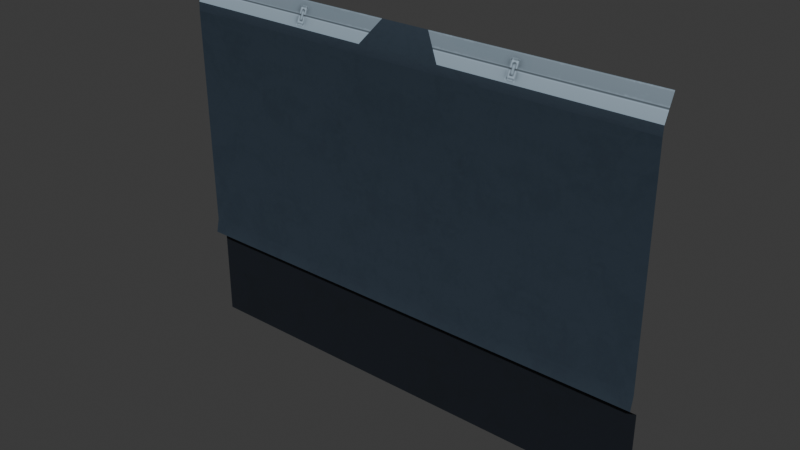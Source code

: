 # Source: FoundryWall.blend  (saved by Blender 5.2.45; exported with 4.5.12 LTS)
import bpy
from mathutils import Matrix  # noqa: F401  (used for matrix-valued properties, if any)

bpy.ops.wm.read_factory_settings(use_empty=True)
scene = bpy.context.scene
scene.name = 'Scene'

# ---- collections
col_collection = bpy.data.collections.new('Collection'); scene.collection.children.link(col_collection)

# ---- images (referenced by path relative to the original .blend; pixels are not part of the script)
import os
ASSET_DIR = os.environ.get("B2B_ASSET_DIR", "")  # directory of the original .blend (textures are referenced by path, not embedded)
HERE = os.path.dirname(os.path.abspath(__file__))  # packed textures are extracted next to this script under _unpacked/

def load_image(name, relpath, width, height, colorspace="sRGB"):
    """Load a texture the original file referenced (path relative to the .blend, or extracted next to this script)."""
    p = next((c for c in (os.path.join(HERE, relpath), os.path.join(ASSET_DIR, relpath)) if relpath and os.path.exists(c)), "")
    if p:
        img = bpy.data.images.load(p, check_existing=True)
        img.name = name
    else:  # same state as the original file: an image datablock whose file is absent (Cycles renders it pink)
        img = bpy.data.images.new(name, width, height)
        img.source = "FILE"
        img.filepath = "//" + (relpath or name)
    img.colorspace_settings.name = colorspace
    return img
img_t_trim_02_basecolor_red_png_secondarymetal = load_image('T_Trim_02_BaseColor_Red_png_SecondaryMetal', '_unpacked/T_Trim_02_BaseColor_Red_png_SecondaryMetal.3662d2f2.png', 512, 512, 'sRGB')
img_t_trim_03_basecolor_png_darkmetal = load_image('T_Trim_03_BaseColor_png_DarkMetal', '_unpacked/T_Trim_03_BaseColor_png_DarkMetal.1aa67ffe.png', 512, 512, 'sRGB')
img_t_trim_03_cables_png_panelplastic = load_image('T_Trim_03_Cables_png_PanelPlastic', '_unpacked/T_Trim_03_Cables_png_PanelPlastic.b7751112.png', 512, 512, 'sRGB')

# ---- materials (node trees are filled in below, after node groups)
mat_rf_foundrywall_00_secondarymetal = bpy.data.materials.new('RF_FoundryWall_00_SecondaryMetal')
mat_rf_foundrywall_01_darkmetal = bpy.data.materials.new('RF_FoundryWall_01_DarkMetal')
mat_rf_foundrywall_02_panelplastic = bpy.data.materials.new('RF_FoundryWall_02_PanelPlastic')

# ---- material node trees
mat_rf_foundrywall_00_secondarymetal.use_nodes = True; mat_rf_foundrywall_00_secondarymetal.node_tree.nodes.clear()
_N = mat_rf_foundrywall_00_secondarymetal.node_tree.nodes; _L = mat_rf_foundrywall_00_secondarymetal.node_tree.links
n0 = _N.new('ShaderNodeBsdfPrincipled'); n0.name = 'Principled BSDF'; n0.location = (0, 0)
n0.inputs[1].default_value = 0.25
n0.inputs[2].default_value = 0.6
n0.inputs[10].default_value = 0.005
n1 = _N.new('ShaderNodeOutputMaterial'); n1.name = 'Material Output'; n1.location = (0, 0)
n2 = _N.new('ShaderNodeTexImage'); n2.name = 'Image Texture'; n2.location = (0, 0)
n2.image = img_t_trim_02_basecolor_red_png_secondarymetal
_L.new(n0.outputs[0], n1.inputs[0])
_L.new(n2.outputs[0], n0.inputs[0])
n1.is_active_output = True
mat_rf_foundrywall_01_darkmetal.use_nodes = True; mat_rf_foundrywall_01_darkmetal.node_tree.nodes.clear()
_N = mat_rf_foundrywall_01_darkmetal.node_tree.nodes; _L = mat_rf_foundrywall_01_darkmetal.node_tree.links
n0 = _N.new('ShaderNodeBsdfPrincipled'); n0.name = 'Principled BSDF'; n0.location = (0, 0)
n0.inputs[1].default_value = 0.25
n0.inputs[2].default_value = 0.6
n0.inputs[10].default_value = 0.005
n1 = _N.new('ShaderNodeOutputMaterial'); n1.name = 'Material Output'; n1.location = (0, 0)
n2 = _N.new('ShaderNodeTexImage'); n2.name = 'Image Texture'; n2.location = (0, 0)
n2.image = img_t_trim_03_basecolor_png_darkmetal
_L.new(n0.outputs[0], n1.inputs[0])
_L.new(n2.outputs[0], n0.inputs[0])
n1.is_active_output = True
mat_rf_foundrywall_02_panelplastic.use_nodes = True; mat_rf_foundrywall_02_panelplastic.node_tree.nodes.clear()
_N = mat_rf_foundrywall_02_panelplastic.node_tree.nodes; _L = mat_rf_foundrywall_02_panelplastic.node_tree.links
n0 = _N.new('ShaderNodeBsdfPrincipled'); n0.name = 'Principled BSDF'; n0.location = (0, 0)
n0.inputs[2].default_value = 0.6
n0.inputs[10].default_value = 0.005
n1 = _N.new('ShaderNodeOutputMaterial'); n1.name = 'Material Output'; n1.location = (0, 0)
n2 = _N.new('ShaderNodeTexImage'); n2.name = 'Image Texture'; n2.location = (0, 0)
n2.image = img_t_trim_03_cables_png_panelplastic
_L.new(n0.outputs[0], n1.inputs[0])
_L.new(n2.outputs[0], n0.inputs[0])
n1.is_active_output = True

# ---- world
world_world = bpy.data.worlds.new('World'); scene.world = world_world
world_world.use_nodes = True; world_world.node_tree.nodes.clear()
_N = world_world.node_tree.nodes; _L = world_world.node_tree.links
n0 = _N.new('ShaderNodeOutputWorld'); n0.name = 'World Output'; n0.location = (200, 100)
n1 = _N.new('ShaderNodeBackground'); n1.name = 'Background'; n1.location = (-200, 100)
n1.inputs[0].default_value = (0.05088, 0.05088, 0.05088, 1.0)
_L.new(n1.outputs[0], n0.inputs[0])
n0.is_active_output = True
world_world.color = (0.05088, 0.05088, 0.05088)
world_world.sun_shadow_jitter_overblur = 0.0

# ---- meshes
me_plane_162 = bpy.data.meshes.new('Plane.162')
me_plane_162.from_pydata([(4.8, -0.08697, 6.745), (0.48, 0.12, 7.2), (4.8, 0.12, 7.2), (0.822, -0.08697, 6.745), (0.822, 0.12, 7.2), (-4.8, -0.08697, 6.745), (-0.48, 0.12, 7.2), (-4.8, 0.12, 7.2), (-0.822, -0.08697, 6.745), (-0.822, 0.12, 7.2)], [], [(0, 3, 4), (0, 4, 2), (1, 4, 3), (5, 7, 9), (5, 9, 8), (6, 8, 9)])
me_plane_162.polygons.foreach_set('use_smooth', [True] * 6)
_uv = me_plane_162.uv_layers.new(name='UVMap')
_uv.uv.foreach_set('vector', [1.0, 0.4408, 0.6192, 0.4408, 0.6192, 0.3701, 1.0, 0.4408, 0.6192, 0.3701, 1.0, 0.3701, 0.5865, 0.3701, 0.6192, 0.3701, 0.6192, 0.4408, 1.0, 0.4408, 1.0, 0.3701, 0.6192, 0.3701, 1.0, 0.4408, 0.6192, 0.3701, 0.6192, 0.4408, 0.5865, 0.3701, 0.6192, 0.4408, 0.6192, 0.3701])
me_plane_162.materials.append(mat_rf_foundrywall_00_secondarymetal)
me_plane_162.update()
me_plane_162.normals_split_custom_set([tuple(v) for v in zip(*[iter([-1.302e-08, 0.9705, -0.241, -1.453e-06, 0.9705, -0.241, -4.77e-10, 0.9103, -0.4139, -1.302e-08, 0.9705, -0.241, -4.77e-10, 0.9103, -0.4139, -1.199e-08, 0.9103, -0.4139, 0.0, 0.9103, -0.4139, -4.77e-10, 0.9103, -0.4139, -1.453e-06, 0.9705, -0.241, 0.0, 0.9705, -0.241, 0.0, 0.9103, -0.4139, 0.0, 0.9103, -0.4139, 0.0, 0.9705, -0.241, 0.0, 0.9103, -0.4139, 1.819e-07, 0.9705, -0.241, 0.0, 0.9103, -0.4139, 1.819e-07, 0.9705, -0.241, 0.0, 0.9103, -0.4139])] * 3)])
me_plane_002 = bpy.data.meshes.new('Plane.002')
me_plane_002.from_pydata([(2.193e-07, -0.09723, 6.573), (2.203e-07, -0.12, 1.92), (4.8, -0.12, 1.92), (4.8, -0.09723, 6.573), (4.706, -0.09723, 6.573), (4.706, -0.12, 1.92), (2.176e-07, -0.05902, 2.192), (4.706, -0.05902, 2.192), (4.8, -0.05902, 2.192), (2.764, -0.12, 1.92), (2.764, -0.05902, 2.192), (2.764, -0.09723, 6.573), (4.471, -0.05902, 2.192), (4.471, -0.09723, 6.573), (4.471, -0.12, 1.92), (4.28, -0.12, 1.92), (4.28, -0.05902, 2.192), (4.28, -0.09723, 6.573), (-4.8, -0.12, 1.92), (-4.8, -0.09723, 6.573), (-4.706, -0.09723, 6.573), (-4.706, -0.12, 1.92), (-4.706, -0.05902, 2.192), (-4.8, -0.05902, 2.192), (-2.764, -0.12, 1.92), (-2.764, -0.05902, 2.192), (-2.764, -0.09723, 6.573), (-4.471, -0.05902, 2.192), (-4.471, -0.09723, 6.573), (-4.471, -0.12, 1.92), (-4.28, -0.12, 1.92), (-4.28, -0.05902, 2.192), (-4.28, -0.09723, 6.573), (2.187e-07, -0.08697, 6.745), (2.187e-07, -0.08697, 6.745), (2.293e-07, -0.09723, 6.573), (4.8, -0.09723, 6.573), (0.4795, -0.08697, 6.745), (0.4795, -0.08697, 6.745), (0.479, -0.09723, 6.573), (4.8, -0.08697, 6.745), (0.48, 0.12, 7.2), (2.098e-07, 0.12, 7.2), (0.822, -0.08697, 6.745), (0.822, -0.08697, 6.745), (0.822, -0.08697, 6.745), (1.125, -0.09723, 6.573), (1.125, -0.09723, 6.573), (-4.8, -0.09723, 6.573), (-0.4795, -0.08697, 6.745), (-0.4795, -0.08697, 6.745), (-0.479, -0.09723, 6.573), (-4.8, -0.08697, 6.745), (-0.48, 0.12, 7.2), (-0.822, -0.08697, 6.745), (-0.822, -0.08697, 6.745), (-0.822, -0.08697, 6.745), (-1.125, -0.09723, 6.573), (-1.125, -0.09723, 6.573)], [], [(10, 9, 1), (10, 1, 6), (7, 4, 3), (7, 3, 8), (14, 12, 7), (14, 7, 5), (5, 7, 8), (5, 8, 2), (6, 0, 11), (6, 11, 10), (12, 13, 4), (12, 4, 7), (15, 16, 12), (15, 12, 14), (17, 13, 12), (17, 12, 16), (9, 10, 16), (9, 16, 15), (10, 11, 17), (10, 17, 16), (25, 6, 1), (25, 1, 24), (22, 23, 19), (22, 19, 20), (29, 21, 22), (29, 22, 27), (21, 18, 23), (21, 23, 22), (6, 25, 26), (6, 26, 0), (27, 22, 20), (27, 20, 28), (30, 29, 27), (30, 27, 31), (32, 31, 27), (32, 27, 28), (24, 30, 31), (24, 31, 25), (25, 31, 32), (25, 32, 26), (45, 38, 41), (38, 34, 42), (38, 42, 41), (33, 37, 39), (33, 39, 35), (37, 44, 47), (37, 47, 39), (46, 43, 40), (46, 40, 36), (56, 53, 50), (50, 53, 42), (50, 42, 34), (33, 35, 51), (33, 51, 49), (49, 51, 58), (49, 58, 55), (57, 48, 52), (57, 52, 54)])
me_plane_002.polygons.foreach_set('use_smooth', [True] * 58)
_uv = me_plane_002.uv_layers.new(name='UVMap')
_uv.uv.foreach_set('vector', [0.5223, 0.694, 0.5223, 0.7156, 0.3083, 0.7156, 0.5223, 0.694, 0.3083, 0.7156, 0.3083, 0.694, 0.6726, 0.694, 0.6726, 0.3549, 0.6799, 0.3549, 0.6726, 0.694, 0.6799, 0.3549, 0.6799, 0.694, 0.6544, 0.7156, 0.6544, 0.694, 0.6726, 0.694, 0.6544, 0.7156, 0.6726, 0.694, 0.6726, 0.7156, 0.6726, 0.7156, 0.6726, 0.694, 0.6799, 0.694, 0.6726, 0.7156, 0.6799, 0.694, 0.6799, 0.7156, 0.3083, 0.694, 0.3083, 0.3549, 0.5223, 0.3549, 0.3083, 0.694, 0.5223, 0.3549, 0.5223, 0.694, 0.6544, 0.694, 0.6544, 0.3549, 0.6726, 0.3549, 0.6544, 0.694, 0.6726, 0.3549, 0.6726, 0.694, 0.6396, 0.7156, 0.6396, 0.694, 0.6544, 0.694, 0.6396, 0.7156, 0.6544, 0.694, 0.6544, 0.7156, 0.6396, 0.3549, 0.6544, 0.3549, 0.6544, 0.694, 0.6396, 0.3549, 0.6544, 0.694, 0.6396, 0.694, 0.5223, 0.7156, 0.5223, 0.694, 0.6396, 0.694, 0.5223, 0.7156, 0.6396, 0.694, 0.6396, 0.7156, 0.5223, 0.694, 0.5223, 0.3549, 0.6396, 0.3549, 0.5223, 0.694, 0.6396, 0.3549, 0.6396, 0.694, 0.5223, 0.694, 0.3083, 0.694, 0.3083, 0.7156, 0.5223, 0.694, 0.3083, 0.7156, 0.5223, 0.7156, 0.6726, 0.694, 0.6799, 0.694, 0.6799, 0.3549, 0.6726, 0.694, 0.6799, 0.3549, 0.6726, 0.3549, 0.6544, 0.7156, 0.6726, 0.7156, 0.6726, 0.694, 0.6544, 0.7156, 0.6726, 0.694, 0.6544, 0.694, 0.6726, 0.7156, 0.6799, 0.7156, 0.6799, 0.694, 0.6726, 0.7156, 0.6799, 0.694, 0.6726, 0.694, 0.3083, 0.694, 0.5223, 0.694, 0.5223, 0.3549, 0.3083, 0.694, 0.5223, 0.3549, 0.3083, 0.3549, 0.6544, 0.694, 0.6726, 0.694, 0.6726, 0.3549, 0.6544, 0.694, 0.6726, 0.3549, 0.6544, 0.3549, 0.6396, 0.7156, 0.6544, 0.7156, 0.6544, 0.694, 0.6396, 0.7156, 0.6544, 0.694, 0.6396, 0.694, 0.6396, 0.3549, 0.6396, 0.694, 0.6544, 0.694, 0.6396, 0.3549, 0.6544, 0.694, 0.6544, 0.3549, 0.5223, 0.7156, 0.6396, 0.7156, 0.6396, 0.694, 0.5223, 0.7156, 0.6396, 0.694, 0.5223, 0.694, 0.5223, 0.694, 0.6396, 0.694, 0.6396, 0.3549, 0.5223, 0.694, 0.6396, 0.3549, 0.5223, 0.3549, 0.8303, 0.2825, 0.8434, 0.3078, 0.8942, 0.2842, 0.8434, 0.3078, 0.8619, 0.3433, 0.9201, 0.3077, 0.8434, 0.3078, 0.9201, 0.3077, 0.8942, 0.2842, 0.7742, 0.3338, 0.7903, 0.3043, 0.8231, 0.3222, 0.7742, 0.3338, 0.8231, 0.3222, 0.8067, 0.3515, 0.7903, 0.3043, 0.8017, 0.2832, 0.8444, 0.2823, 0.7903, 0.3043, 0.8444, 0.2823, 0.8231, 0.3222, 0.3551, 0.3817, 0.3419, 0.3523, 0.6851, 0.3523, 0.3551, 0.3817, 0.6851, 0.3523, 0.6851, 0.3817, 0.8303, 0.2825, 0.8942, 0.2842, 0.8434, 0.3078, 0.8434, 0.3078, 0.8942, 0.2842, 0.9201, 0.3077, 0.8434, 0.3078, 0.9201, 0.3077, 0.8619, 0.3433, 0.7742, 0.3338, 0.8067, 0.3515, 0.8231, 0.3222, 0.7742, 0.3338, 0.8231, 0.3222, 0.7903, 0.3043, 0.7903, 0.3043, 0.8231, 0.3222, 0.8444, 0.2823, 0.7903, 0.3043, 0.8444, 0.2823, 0.8017, 0.2832, 0.3551, 0.3817, 0.6851, 0.3817, 0.6851, 0.3523, 0.3551, 0.3817, 0.6851, 0.3523, 0.3419, 0.3523])
me_plane_002.materials.append(mat_rf_foundrywall_01_darkmetal)
me_plane_002.update()
me_plane_002.normals_split_custom_set([tuple(v) for v in zip(*[iter([9.11e-09, 0.9944, -0.1056, 2.341e-08, 0.9758, -0.2186, -1.032e-14, 0.9758, -0.2186, 9.11e-09, 0.9944, -0.1056, -1.032e-14, 0.9758, -0.2186, -2.277e-15, 0.9944, -0.1056, 0.0, 0.9944, -0.1056, 0.0, 1.0, 0.008721, 0.0, 1.0, 0.008721, 0.0, 0.9944, -0.1056, 0.0, 1.0, 0.008721, 0.0, 0.9944, -0.1056, 0.0, 0.9758, -0.2186, 0.0, 0.9944, -0.1056, 0.0, 0.9944, -0.1056, 0.0, 0.9758, -0.2186, 0.0, 0.9944, -0.1056, 0.0, 0.9758, -0.2186, 0.0, 0.9758, -0.2186, 0.0, 0.9944, -0.1056, 0.0, 0.9944, -0.1056, 0.0, 0.9758, -0.2186, 0.0, 0.9944, -0.1056, 0.0, 0.9758, -0.2186, -2.277e-15, 0.9944, -0.1056, 0.0, 1.0, 0.008721, -4.409e-10, 1.0, 0.008721, -2.277e-15, 0.9944, -0.1056, -4.409e-10, 1.0, 0.008721, 9.11e-09, 0.9944, -0.1056, 0.0, 0.9944, -0.1056, 0.0, 1.0, 0.008721, 0.0, 1.0, 0.008721, 0.0, 0.9944, -0.1056, 0.0, 1.0, 0.008721, 0.0, 0.9944, -0.1056, 3.524e-08, 0.9758, -0.2186, 1.568e-08, 0.9944, -0.1056, 0.0, 0.9944, -0.1056, 3.524e-08, 0.9758, -0.2186, 0.0, 0.9944, -0.1056, 0.0, 0.9758, -0.2186, 0.0, 1.0, 0.008721, 0.0, 1.0, 0.008721, 0.0, 0.9944, -0.1056, 0.0, 1.0, 0.008721, 0.0, 0.9944, -0.1056, 1.568e-08, 0.9944, -0.1056, 2.341e-08, 0.9758, -0.2186, 9.11e-09, 0.9944, -0.1056, 1.568e-08, 0.9944, -0.1056, 2.341e-08, 0.9758, -0.2186, 1.568e-08, 0.9944, -0.1056, 3.524e-08, 0.9758, -0.2186, 9.11e-09, 0.9944, -0.1056, -4.409e-10, 1.0, 0.008721, 0.0, 1.0, 0.008721, 9.11e-09, 0.9944, -0.1056, 0.0, 1.0, 0.008721, 1.568e-08, 0.9944, -0.1056, -9.11e-09, 0.9944, -0.1056, -2.277e-15, 0.9944, -0.1056, -1.032e-14, 0.9758, -0.2186, -9.11e-09, 0.9944, -0.1056, -1.032e-14, 0.9758, -0.2186, -2.341e-08, 0.9758, -0.2186, 0.0, 0.9944, -0.1056, 0.0, 0.9944, -0.1056, 0.0, 1.0, 0.008721, 0.0, 0.9944, -0.1056, 0.0, 1.0, 0.008721, 0.0, 1.0, 0.008721, 0.0, 0.9758, -0.2186, 0.0, 0.9758, -0.2186, 0.0, 0.9944, -0.1056, 0.0, 0.9758, -0.2186, 0.0, 0.9944, -0.1056, 0.0, 0.9944, -0.1056, 0.0, 0.9758, -0.2186, 0.0, 0.9758, -0.2186, 0.0, 0.9944, -0.1056, 0.0, 0.9758, -0.2186, 0.0, 0.9944, -0.1056, 0.0, 0.9944, -0.1056, -2.277e-15, 0.9944, -0.1056, -9.11e-09, 0.9944, -0.1056, 4.409e-10, 1.0, 0.008721, -2.277e-15, 0.9944, -0.1056, 4.409e-10, 1.0, 0.008721, 0.0, 1.0, 0.008721, 0.0, 0.9944, -0.1056, 0.0, 0.9944, -0.1056, 0.0, 1.0, 0.008721, 0.0, 0.9944, -0.1056, 0.0, 1.0, 0.008721, 0.0, 1.0, 0.008721, -3.524e-08, 0.9758, -0.2186, 0.0, 0.9758, -0.2186, 0.0, 0.9944, -0.1056, -3.524e-08, 0.9758, -0.2186, 0.0, 0.9944, -0.1056, -1.568e-08, 0.9944, -0.1056, 0.0, 1.0, 0.008721, -1.568e-08, 0.9944, -0.1056, 0.0, 0.9944, -0.1056, 0.0, 1.0, 0.008721, 0.0, 0.9944, -0.1056, 0.0, 1.0, 0.008721, -2.341e-08, 0.9758, -0.2186, -3.524e-08, 0.9758, -0.2186, -1.568e-08, 0.9944, -0.1056, -2.341e-08, 0.9758, -0.2186, -1.568e-08, 0.9944, -0.1056, -9.11e-09, 0.9944, -0.1056, -9.11e-09, 0.9944, -0.1056, -1.568e-08, 0.9944, -0.1056, 0.0, 1.0, 0.008721, -9.11e-09, 0.9944, -0.1056, 0.0, 1.0, 0.008721, 4.409e-10, 1.0, 0.008721, -1.452e-05, 0.9705, -0.241, 8.746e-06, 0.9705, -0.241, 0.0, 0.9103, -0.4139, 8.746e-06, 0.9705, -0.241, 8.746e-06, 0.9705, -0.241, 0.0, 0.9103, -0.4139, 8.746e-06, 0.9705, -0.241, 0.0, 0.9103, -0.4139, 0.0, 0.9103, -0.4139, -8.746e-06, 0.9706, -0.2408, -8.746e-06, 0.9706, -0.2408, 0.0, 0.9982, -0.05979, -8.746e-06, 0.9706, -0.2408, 0.0, 0.9982, -0.05979, 0.0, 0.9982, -0.05979, -8.746e-06, 0.9706, -0.2408, -2.57e-06, 0.9706, -0.2408, 0.0, 0.9982, -0.05979, -8.746e-06, 0.9706, -0.2408, 0.0, 0.9982, -0.05979, 0.0, 0.9982, -0.05979, 0.0, 0.9982, -0.05979, 1.48e-06, 0.9706, -0.2408, 5.065e-07, 0.9706, -0.2408, 0.0, 0.9982, -0.05979, 5.065e-07, 0.9706, -0.2408, 0.0, 0.9982, -0.05979, -1.381e-05, 0.9705, -0.241, 0.0, 0.9103, -0.4139, 8.746e-06, 0.9705, -0.241, 8.746e-06, 0.9705, -0.241, 0.0, 0.9103, -0.4139, 0.0, 0.9103, -0.4139, 8.746e-06, 0.9705, -0.241, 0.0, 0.9103, -0.4139, 8.746e-06, 0.9705, -0.241, -8.746e-06, 0.9706, -0.2408, 0.0, 0.9982, -0.05979, 0.0, 0.9982, -0.05979, -8.746e-06, 0.9706, -0.2408, 0.0, 0.9982, -0.05979, -8.746e-06, 0.9706, -0.2408, -8.746e-06, 0.9706, -0.2408, 0.0, 0.9982, -0.05979, 0.0, 0.9982, -0.05979, -8.746e-06, 0.9706, -0.2408, 0.0, 0.9982, -0.05979, 2.383e-06, 0.9706, -0.2408, 0.0, 0.9982, -0.05979, 0.0, 0.9982, -0.05979, -5.195e-07, 0.9706, -0.2408, 0.0, 0.9982, -0.05979, -5.195e-07, 0.9706, -0.2408, -1.259e-06, 0.9706, -0.2408])] * 3)])
me_plane_003 = bpy.data.meshes.new('Plane.003')
me_plane_003.from_pydata([(2.203e-07, -0.12, 1.92), (4.8, -0.12, 1.92), (2.098e-07, 0.12, 0.0), (4.8, 0.12, 9.313e-07), (3.301, -0.12, 1.92), (3.301, 0.12, 6.208e-07), (-4.8, -0.12, 1.92), (-4.8, 0.12, 9.357e-07), (-3.301, -0.12, 1.92), (-3.301, 0.12, 6.239e-07), (3.301, 0.12, 0.7297), (4.8, 0.12, 0.7297), (2.098e-07, 0.12, 0.7297), (-3.301, 0.12, 0.7297), (-4.8, 0.12, 0.7297), (2.959, -0.12, 1.92), (2.959, 0.12, 0.7297), (2.959, 0.12, 5.565e-07), (0.6228, -0.12, 1.92), (0.6228, 0.12, 1.171e-07), (0.6228, 0.12, 0.7297), (4.8, 0.12, 1.221), (3.301, 0.12, 1.221), (2.098e-07, 0.12, 1.221), (-3.301, 0.12, 1.221), (-4.8, 0.12, 1.221), (2.959, 0.12, 1.221), (0.6228, 0.12, 1.221), (-4.8, 0.12, 1.728), (-4.8, 0.12, 1.728), (3.301, 0.12, 1.728), (3.301, 0.12, 1.728), (2.098e-07, 0.12, 1.728), (2.098e-07, 0.12, 1.728), (-3.301, 0.12, 1.728), (-3.301, 0.12, 1.728), (2.959, 0.12, 1.728), (2.959, 0.12, 1.728), (0.6228, 0.12, 1.728), (0.6228, 0.12, 1.728), (4.8, 0.12, 1.728), (4.8, 0.12, 1.728), (4.8, 0.12, 1.562), (4.8, 0.12, 1.562), (-4.8, 0.12, 1.562), (-4.8, 0.12, 1.562), (3.301, 0.12, 1.562), (3.301, 0.12, 1.562), (2.098e-07, 0.12, 1.562), (2.098e-07, 0.12, 1.562), (-3.301, 0.12, 1.562), (-3.301, 0.12, 1.562), (2.959, 0.12, 1.562), (2.959, 0.12, 1.562), (0.6228, 0.12, 1.562), (0.6228, 0.12, 1.562)], [], [(8, 34, 28), (8, 28, 6), (1, 40, 30), (1, 30, 4), (13, 9, 7), (13, 7, 14), (10, 11, 3), (10, 3, 5), (18, 38, 32), (18, 32, 0), (4, 30, 36), (4, 36, 15), (22, 21, 11), (22, 11, 10), (9, 13, 12), (9, 12, 2), (24, 13, 14), (24, 14, 25), (19, 2, 12), (19, 12, 20), (15, 36, 38), (15, 38, 18), (52, 26, 27), (52, 27, 54), (5, 17, 16), (5, 16, 10), (17, 19, 20), (17, 20, 16), (46, 22, 26), (46, 26, 52), (51, 24, 25), (51, 25, 45), (54, 27, 23), (54, 23, 49), (20, 12, 23), (20, 23, 27), (13, 24, 23), (13, 23, 12), (10, 16, 26), (10, 26, 22), (16, 20, 27), (16, 27, 26), (42, 21, 22), (42, 22, 46), (49, 23, 24), (49, 24, 51), (0, 32, 34), (0, 34, 8), (33, 48, 50), (33, 50, 35), (41, 43, 47), (41, 47, 31), (39, 55, 48), (39, 48, 33), (35, 50, 44), (35, 44, 29), (31, 47, 53), (31, 53, 37), (37, 53, 55), (37, 55, 39)])
_uv = me_plane_003.uv_layers.new(name='UVMap')
_uv.uv.foreach_set('vector', [0.8466, 0.9285, 0.8466, 0.9025, 1.0, 0.9025, 0.8466, 0.9285, 1.0, 0.9025, 1.0, 0.9285, 0.0, 0.9285, 2.98e-08, 0.9025, 0.1588, 0.9025, 0.0, 0.9285, 0.1588, 0.9025, 0.1588, 0.9285, 0.8466, 0.7955, 0.8466, 0.7172, 1.0, 0.7172, 0.8466, 0.7955, 1.0, 0.7172, 1.0, 0.7955, 0.1588, 0.7955, 0.0, 0.7955, -2.98e-08, 0.7172, 0.1588, 0.7955, -2.98e-08, 0.7172, 0.1588, 0.7172, 0.4378, 0.9285, 0.4378, 0.9025, 0.5027, 0.9025, 0.4378, 0.9285, 0.5027, 0.9025, 0.5027, 0.9285, 0.1588, 0.9285, 0.1588, 0.9025, 0.1945, 0.9025, 0.1588, 0.9285, 0.1945, 0.9025, 0.1945, 0.9285, 0.1588, 0.8481, 2.98e-08, 0.8481, 0.0, 0.7955, 0.1588, 0.8481, 0.0, 0.7955, 0.1588, 0.7955, 0.8466, 0.7172, 0.8466, 0.7955, 0.5027, 0.7955, 0.8466, 0.7172, 0.5027, 0.7955, 0.5027, 0.7172, 0.8466, 0.8481, 0.8466, 0.7955, 1.0, 0.7955, 0.8466, 0.8481, 1.0, 0.7955, 1.0, 0.8481, 0.4378, 0.7172, 0.5027, 0.7172, 0.5027, 0.7955, 0.4378, 0.7172, 0.5027, 0.7955, 0.4378, 0.7955, 0.1945, 0.9285, 0.1945, 0.9025, 0.4378, 0.9025, 0.1945, 0.9285, 0.4378, 0.9025, 0.4378, 0.9285, 0.1945, 0.8848, 0.1945, 0.8481, 0.4378, 0.8481, 0.1945, 0.8848, 0.4378, 0.8481, 0.4378, 0.8848, 0.1588, 0.7172, 0.1945, 0.7172, 0.1945, 0.7955, 0.1588, 0.7172, 0.1945, 0.7955, 0.1588, 0.7955, 0.1945, 0.7172, 0.4378, 0.7172, 0.4378, 0.7955, 0.1945, 0.7172, 0.4378, 0.7955, 0.1945, 0.7955, 0.1588, 0.8848, 0.1588, 0.8481, 0.1945, 0.8481, 0.1588, 0.8848, 0.1945, 0.8481, 0.1945, 0.8848, 0.8466, 0.8848, 0.8466, 0.8481, 1.0, 0.8481, 0.8466, 0.8848, 1.0, 0.8481, 1.0, 0.8848, 0.4378, 0.8848, 0.4378, 0.8481, 0.5027, 0.8481, 0.4378, 0.8848, 0.5027, 0.8481, 0.5027, 0.8848, 0.4378, 0.7955, 0.5027, 0.7955, 0.5027, 0.8481, 0.4378, 0.7955, 0.5027, 0.8481, 0.4378, 0.8481, 0.8466, 0.7955, 0.8466, 0.8481, 0.5027, 0.8481, 0.8466, 0.7955, 0.5027, 0.8481, 0.5027, 0.7955, 0.1588, 0.7955, 0.1945, 0.7955, 0.1945, 0.8481, 0.1588, 0.7955, 0.1945, 0.8481, 0.1588, 0.8481, 0.1945, 0.7955, 0.4378, 0.7955, 0.4378, 0.8481, 0.1945, 0.7955, 0.4378, 0.8481, 0.1945, 0.8481, 2.98e-08, 0.8848, 2.98e-08, 0.8481, 0.1588, 0.8481, 2.98e-08, 0.8848, 0.1588, 0.8481, 0.1588, 0.8848, 0.5027, 0.8848, 0.5027, 0.8481, 0.8466, 0.8481, 0.5027, 0.8848, 0.8466, 0.8481, 0.8466, 0.8848, 0.5027, 0.9285, 0.5027, 0.9025, 0.8466, 0.9025, 0.5027, 0.9285, 0.8466, 0.9025, 0.8466, 0.9285, 0.4919, 0.2963, 0.4919, 0.2724, 0.6182, 0.2724, 0.4919, 0.2963, 0.6182, 0.2724, 0.6182, 0.2963, 0.3083, 0.2963, 0.3083, 0.2724, 0.3656, 0.2724, 0.3083, 0.2963, 0.3656, 0.2724, 0.3656, 0.2963, 0.4681, 0.2963, 0.4681, 0.2724, 0.4919, 0.2724, 0.4681, 0.2963, 0.4919, 0.2724, 0.4919, 0.2963, 0.6182, 0.2963, 0.6182, 0.2724, 0.6755, 0.2724, 0.6182, 0.2963, 0.6755, 0.2724, 0.6755, 0.2963, 0.3656, 0.2963, 0.3656, 0.2724, 0.3787, 0.2724, 0.3656, 0.2963, 0.3787, 0.2724, 0.3787, 0.2963, 0.3787, 0.2963, 0.3787, 0.2724, 0.4681, 0.2724, 0.3787, 0.2963, 0.4681, 0.2724, 0.4681, 0.2963])
me_plane_003.materials.append(mat_rf_foundrywall_02_panelplastic)
me_plane_003.update()
me_plane_003.normals_split_custom_set([tuple(v) for v in zip(*[iter([0.0, 0.6251, 0.7805, 0.0, 0.6251, 0.7805, 0.0, 0.6251, 0.7805, 2.587e-07, 0.6251, 0.7805, 2.587e-07, 0.6251, 0.7805, 2.587e-07, 0.6251, 0.7805, -2.587e-07, 0.6251, 0.7805, -2.587e-07, 0.6251, 0.7805, -2.587e-07, 0.6251, 0.7805, 0.0, 0.6251, 0.7805, 0.0, 0.6251, 0.7805, 0.0, 0.6251, 0.7805, 0.0, 1.0, 0.0, 0.0, 1.0, 0.0, 0.0, 1.0, 0.0, 0.0, 1.0, 0.0, 0.0, 1.0, 0.0, 0.0, 1.0, 0.0, 0.0, 1.0, 0.0, 0.0, 1.0, 0.0, 0.0, 1.0, 0.0, 0.0, 1.0, 0.0, 0.0, 1.0, 0.0, 0.0, 1.0, 0.0, 0.0, 0.6251, 0.7805, 0.0, 0.6251, 0.7805, 0.0, 0.6251, 0.7805, -3.112e-07, 0.6251, 0.7805, -3.112e-07, 0.6251, 0.7805, -3.112e-07, 0.6251, 0.7805, -8.983e-07, 0.6251, 0.7805, -8.983e-07, 0.6251, 0.7805, -8.983e-07, 0.6251, 0.7805, -5.663e-07, 0.6251, 0.7805, -5.663e-07, 0.6251, 0.7805, -5.663e-07, 0.6251, 0.7805, 0.0, 1.0, 0.0, 0.0, 1.0, 0.0, 0.0, 1.0, 0.0, 0.0, 1.0, 0.0, 0.0, 1.0, 0.0, 0.0, 1.0, 0.0, 0.0, 1.0, 0.0, 0.0, 1.0, 0.0, 0.0, 1.0, 0.0, 0.0, 1.0, 0.0, 0.0, 1.0, 0.0, 0.0, 1.0, 0.0, 0.0, 1.0, 0.0, 0.0, 1.0, 0.0, 0.0, 1.0, 0.0, 0.0, 1.0, 0.0, 0.0, 1.0, 0.0, 0.0, 1.0, 0.0, 0.0, 1.0, 0.0, 0.0, 1.0, 0.0, 0.0, 1.0, 0.0, 0.0, 1.0, 0.0, 0.0, 1.0, 0.0, 0.0, 1.0, 0.0, -2.489e-07, 0.6251, 0.7805, -2.489e-07, 0.6251, 0.7805, -2.489e-07, 0.6251, 0.7805, -8.297e-08, 0.6251, 0.7805, -8.297e-08, 0.6251, 0.7805, -8.297e-08, 0.6251, 0.7805, 0.0, 1.0, 0.0, 0.0, 1.0, 0.0, 0.0, 1.0, 0.0, 0.0, 1.0, 0.0, 0.0, 1.0, 0.0, 0.0, 1.0, 0.0, -8.272e-07, 1.0, 0.0, -8.272e-07, 1.0, 0.0, -8.272e-07, 1.0, 0.0, -8.272e-07, 1.0, 0.0, -8.272e-07, 1.0, 0.0, -8.272e-07, 1.0, 0.0, 0.0, 1.0, 0.0, 0.0, 1.0, 0.0, 0.0, 1.0, 0.0, 0.0, 1.0, 0.0, 0.0, 1.0, 0.0, 0.0, 1.0, 0.0, -8.272e-07, 1.0, 0.0, -8.272e-07, 1.0, 0.0, -8.272e-07, 1.0, 0.0, -8.272e-07, 1.0, 0.0, -8.272e-07, 1.0, 0.0, -8.272e-07, 1.0, 0.0, 0.0, 1.0, 0.0, 0.0, 1.0, 0.0, 0.0, 1.0, 0.0, 0.0, 1.0, 0.0, 0.0, 1.0, 0.0, 0.0, 1.0, 0.0, 0.0, 1.0, 0.0, 0.0, 1.0, 0.0, 0.0, 1.0, 0.0, 0.0, 1.0, 0.0, 0.0, 1.0, 0.0, 0.0, 1.0, 0.0, 0.0, 1.0, 0.0, 0.0, 1.0, 0.0, 0.0, 1.0, 0.0, 0.0, 1.0, 0.0, 0.0, 1.0, 0.0, 0.0, 1.0, 0.0, 0.0, 1.0, 0.0, 0.0, 1.0, 0.0, 0.0, 1.0, 0.0, 0.0, 1.0, 0.0, 0.0, 1.0, 0.0, 0.0, 1.0, 0.0, -8.272e-07, 1.0, 0.0, -8.272e-07, 1.0, 0.0, -8.272e-07, 1.0, 0.0, -8.272e-07, 1.0, 0.0, -8.272e-07, 1.0, 0.0, -8.272e-07, 1.0, 0.0, 0.0, 1.0, 0.0, 0.0, 1.0, 0.0, 0.0, 1.0, 0.0, 0.0, 1.0, 0.0, 0.0, 1.0, 0.0, 0.0, 1.0, 0.0, 0.0, 1.0, 0.0, 0.0, 1.0, 0.0, 0.0, 1.0, 0.0, 0.0, 1.0, 0.0, 0.0, 1.0, 0.0, 0.0, 1.0, 0.0, 0.0, 1.0, 0.0, 0.0, 1.0, 0.0, 0.0, 1.0, 0.0, 0.0, 1.0, 0.0, 0.0, 1.0, 0.0, 0.0, 1.0, 0.0, 1.174e-07, 0.6251, 0.7805, 1.174e-07, 0.6251, 0.7805, 1.174e-07, 0.6251, 0.7805, 2.349e-07, 0.6251, 0.7805, 2.349e-07, 0.6251, 0.7805, 2.349e-07, 0.6251, 0.7805, 0.0, 1.0, 0.0, 0.0, 1.0, 0.0, 0.0, 1.0, 0.0, 0.0, 1.0, 0.0, 0.0, 1.0, 0.0, 0.0, 1.0, 0.0, 0.0, 1.0, 0.0, 0.0, 1.0, 0.0, 0.0, 1.0, 0.0, 0.0, 1.0, 0.0, 0.0, 1.0, 0.0, 0.0, 1.0, 0.0, 0.0, 1.0, 0.0, 0.0, 1.0, 0.0, 0.0, 1.0, 0.0, 0.0, 1.0, 0.0, 0.0, 1.0, 0.0, 0.0, 1.0, 0.0, 0.0, 1.0, 0.0, 0.0, 1.0, 0.0, 0.0, 1.0, 0.0, 0.0, 1.0, 0.0, 0.0, 1.0, 0.0, 0.0, 1.0, 0.0, -8.272e-07, 1.0, 0.0, -8.272e-07, 1.0, 0.0, -8.272e-07, 1.0, 0.0, -8.272e-07, 1.0, 0.0, -8.272e-07, 1.0, 0.0, -8.272e-07, 1.0, 0.0, 0.0, 1.0, 0.0, 0.0, 1.0, 0.0, 0.0, 1.0, 0.0, 0.0, 1.0, 0.0, 0.0, 1.0, 0.0, 0.0, 1.0, 0.0])] * 3)])

# ---- objects
ob_rf_foundrywall_00_secondarymetal = bpy.data.objects.new('RF_FoundryWall_00_SecondaryMetal', me_plane_162)
ob_rf_foundrywall_01_darkmetal = bpy.data.objects.new('RF_FoundryWall_01_DarkMetal', me_plane_002)
ob_rf_foundrywall_02_panelplastic = bpy.data.objects.new('RF_FoundryWall_02_PanelPlastic', me_plane_003)

# ---- transforms, parenting, visibility, modifiers, constraints
ob_rf_foundrywall_00_secondarymetal.location = (0.0, 0.0, 0.0)
ob_rf_foundrywall_00_secondarymetal.rotation_mode = 'QUATERNION'
ob_rf_foundrywall_00_secondarymetal.rotation_quaternion = (1.0, 0.0, 0.0, 0.0)
ob_rf_foundrywall_01_darkmetal.location = (0.0, 0.0, 0.0)
ob_rf_foundrywall_01_darkmetal.rotation_mode = 'QUATERNION'
ob_rf_foundrywall_01_darkmetal.rotation_quaternion = (1.0, 0.0, 0.0, 0.0)
ob_rf_foundrywall_02_panelplastic.location = (0.0, 0.0, 0.0)
ob_rf_foundrywall_02_panelplastic.rotation_mode = 'QUATERNION'
ob_rf_foundrywall_02_panelplastic.rotation_quaternion = (1.0, 0.0, 0.0, 0.0)

# ---- collection membership
col_collection.objects.link(ob_rf_foundrywall_00_secondarymetal)
col_collection.objects.link(ob_rf_foundrywall_01_darkmetal)
col_collection.objects.link(ob_rf_foundrywall_02_panelplastic)

# ---- scene / render settings (as saved in the file)
scene.frame_start = 1; scene.frame_end = 250; scene.frame_set(1)
scene.render.engine = 'BLENDER_EEVEE_NEXT'
scene.render.bake_bias = 0.0
scene.render.bake_samples = 0
scene.render.compositor_device = 'GPU'
scene.eevee.use_volume_custom_range = False
scene.eevee.fast_gi_thickness_near = 0.1
scene.eevee.fast_gi_thickness_far = 0.0
scene.eevee.ray_tracing_options.screen_trace_thickness = 0.1
bpy.context.view_layer.update()

# ---- added for rendering (the .blend has no active camera and no usable light): camera, sun
cam_auto = bpy.data.cameras.new('AutoCamera')
cam_auto.lens = 50.0
cam_auto.sensor_width = 36.0
cam_auto.clip_end = 1000.0
ob_auto_camera = bpy.data.objects.new('AutoCamera', cam_auto)
scene.collection.objects.link(ob_auto_camera)
ob_auto_camera.location = (11.1049, -13.3259, 12.4839)
ob_auto_camera.rotation_euler = (1.09748, -7.21219e-08, 0.694738)
scene.camera = ob_auto_camera
light_auto_sun = bpy.data.lights.new('AutoSun', 'SUN')
light_auto_sun.energy = 3.0
light_auto_sun.angle = 0.0523599
ob_auto_sun = bpy.data.objects.new('AutoSun', light_auto_sun)
scene.collection.objects.link(ob_auto_sun)
ob_auto_sun.rotation_euler = (0.872665, 0.174533, 0.523599)
bpy.context.view_layer.update()
